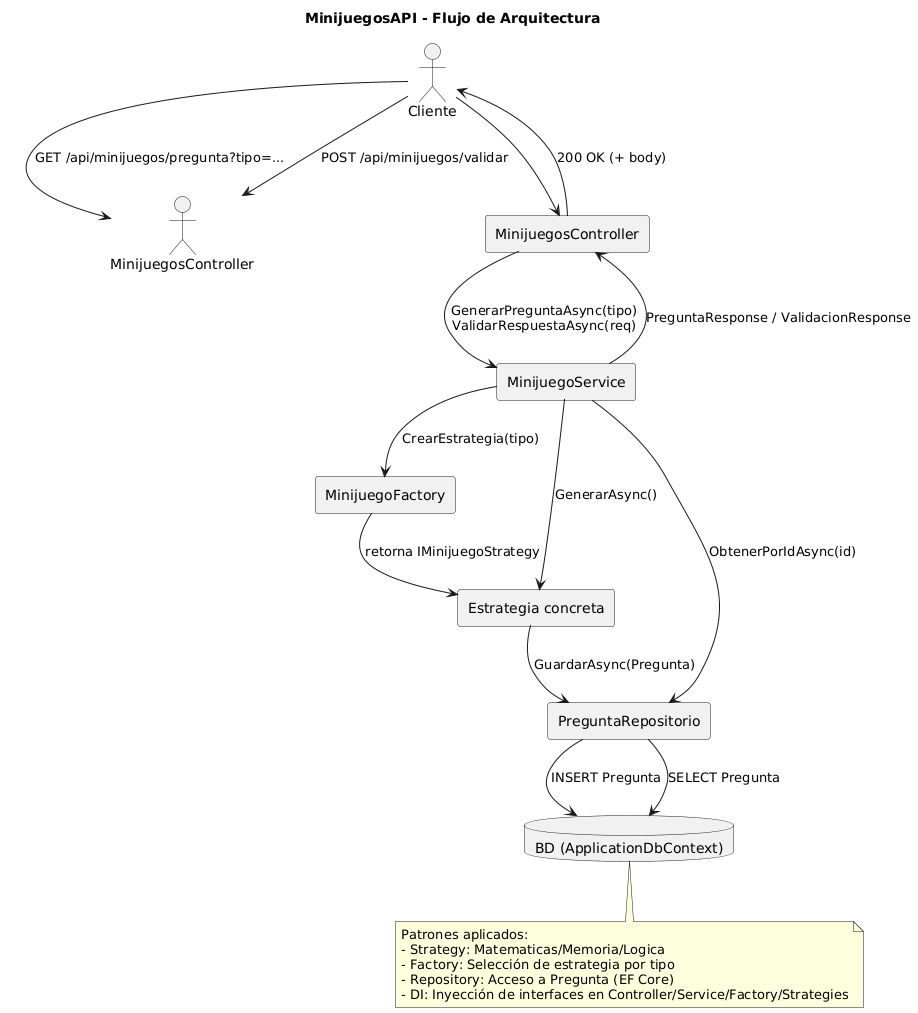

The diagram above was rendered by PlantUML. Its source (embedded in the PNG):
@startuml
title MinijuegosAPI - Flujo de Arquitectura

actor Cliente
Cliente --> MinijuegosController : GET /api/minijuegos/pregunta?tipo=...
Cliente --> MinijuegosController : POST /api/minijuegos/validar

rectangle "MinijuegosController" as C
rectangle "MinijuegoService" as S
rectangle "MinijuegoFactory" as F
rectangle "Estrategia concreta" as E
rectangle "PreguntaRepositorio" as R
database "BD (ApplicationDbContext)" as DB

Cliente --> C
C --> S : GenerarPreguntaAsync(tipo)\nValidarRespuestaAsync(req)

S --> F : CrearEstrategia(tipo)
F --> E : retorna IMinijuegoStrategy

S --> E : GenerarAsync()
E --> R : GuardarAsync(Pregunta)
R --> DB : INSERT Pregunta

S --> R : ObtenerPorIdAsync(id)
R --> DB : SELECT Pregunta

C <-- S : PreguntaResponse / ValidacionResponse
Cliente <-- C : 200 OK (+ body)

note bottom
Patrones aplicados:
- Strategy: Matematicas/Memoria/Logica
- Factory: Selección de estrategia por tipo
- Repository: Acceso a Pregunta (EF Core)
- DI: Inyección de interfaces en Controller/Service/Factory/Strategies
end note
@enduml